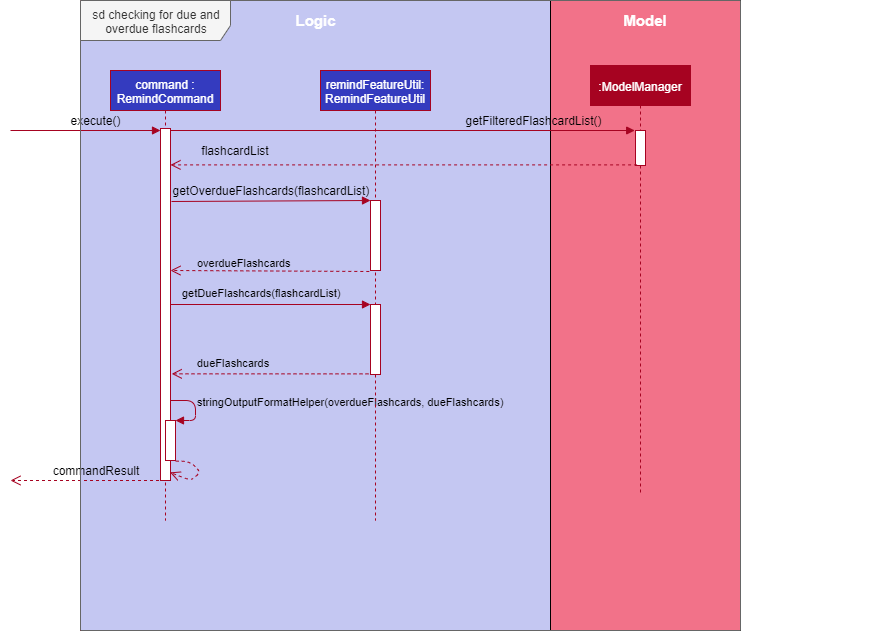

The diagram above was exported from draw.io. Its source (the exported page's mxGraphModel, read from the mxfile embedded in the PNG):
<mxGraphModel dx="1024" dy="517" grid="1" gridSize="10" guides="1" tooltips="1" connect="1" arrows="1" fold="1" page="1" pageScale="1" pageWidth="850" pageHeight="1100" math="0" shadow="0">
  <root>
    <mxCell id="fJEtQ0srpDLeCPACmgwu-0" />
    <mxCell id="fJEtQ0srpDLeCPACmgwu-1" parent="fJEtQ0srpDLeCPACmgwu-0" />
    <mxCell id="fJEtQ0srpDLeCPACmgwu-2" value="&lt;&lt;enumeration&gt;&gt;&#10;ScheduleIncrement" style="swimlane;fontStyle=1;align=center;verticalAlign=top;childLayout=stackLayout;horizontal=1;startSize=38;horizontalStack=0;resizeParent=1;resizeParentMax=0;resizeLast=0;collapsible=1;marginBottom=0;strokeColor=#b85450;fillColor=#f8cecc;fontSize=11;fontColor=#FF0000;" vertex="1" parent="fJEtQ0srpDLeCPACmgwu-1">
      <mxGeometry x="150" y="120" width="240" height="130" as="geometry" />
    </mxCell>
    <mxCell id="fJEtQ0srpDLeCPACmgwu-3" value="FIRST, SECOND, THIRD, FOURTH, &#10;FIFTH, SIXTH, FINAL" style="text;strokeColor=#b85450;fillColor=#f8cecc;align=left;verticalAlign=top;spacingLeft=4;spacingRight=4;overflow=hidden;rotatable=0;points=[[0,0.5],[1,0.5]];portConstraint=eastwest;" vertex="1" parent="fJEtQ0srpDLeCPACmgwu-2">
      <mxGeometry y="38" width="240" height="42" as="geometry" />
    </mxCell>
    <mxCell id="fJEtQ0srpDLeCPACmgwu-4" value="" style="line;strokeWidth=1;fillColor=none;align=left;verticalAlign=middle;spacingTop=-1;spacingLeft=3;spacingRight=3;rotatable=0;labelPosition=right;points=[];portConstraint=eastwest;" vertex="1" parent="fJEtQ0srpDLeCPACmgwu-2">
      <mxGeometry y="80" width="240" height="8" as="geometry" />
    </mxCell>
    <mxCell id="fJEtQ0srpDLeCPACmgwu-5" value="+ getNumberOfDays() : Integer&#10;+ getNextIncrement() : ScheduleIncrement&#10;" style="text;strokeColor=#b85450;fillColor=#f8cecc;align=left;verticalAlign=top;spacingLeft=4;spacingRight=4;overflow=hidden;rotatable=0;points=[[0,0.5],[1,0.5]];portConstraint=eastwest;fontStyle=4" vertex="1" parent="fJEtQ0srpDLeCPACmgwu-2">
      <mxGeometry y="88" width="240" height="42" as="geometry" />
    </mxCell>
    <mxCell id="XQtGjBkDQ-CP33onUJHo-0" value="Statistics" style="swimlane;fontStyle=1;align=center;verticalAlign=top;childLayout=stackLayout;horizontal=1;startSize=26;horizontalStack=0;resizeParent=1;resizeParentMax=0;resizeLast=0;collapsible=1;marginBottom=0;strokeColor=#b85450;fillColor=#f8cecc;fontSize=11;fontColor=#000000;" vertex="1" parent="fJEtQ0srpDLeCPACmgwu-1">
      <mxGeometry x="305" y="330" width="240" height="140" as="geometry" />
    </mxCell>
    <mxCell id="XQtGjBkDQ-CP33onUJHo-1" value="- LocalDate lastViewed&#10;- LocalDate toViewNext" style="text;strokeColor=#b85450;fillColor=#f8cecc;align=left;verticalAlign=top;spacingLeft=4;spacingRight=4;overflow=hidden;rotatable=0;points=[[0,0.5],[1,0.5]];portConstraint=eastwest;" vertex="1" parent="XQtGjBkDQ-CP33onUJHo-0">
      <mxGeometry y="26" width="240" height="42" as="geometry" />
    </mxCell>
    <mxCell id="XQtGjBkDQ-CP33onUJHo-2" value="" style="line;strokeWidth=1;fillColor=none;align=left;verticalAlign=middle;spacingTop=-1;spacingLeft=3;spacingRight=3;rotatable=0;labelPosition=right;points=[];portConstraint=eastwest;" vertex="1" parent="XQtGjBkDQ-CP33onUJHo-0">
      <mxGeometry y="68" width="240" height="8" as="geometry" />
    </mxCell>
    <mxCell id="XQtGjBkDQ-CP33onUJHo-3" value="- updateLastViewed()&#10;- increaseIncrement()&#10;- updateToViewNext()&#10;+ onView()" style="text;strokeColor=#b85450;fillColor=#f8cecc;align=left;verticalAlign=top;spacingLeft=4;spacingRight=4;overflow=hidden;rotatable=0;points=[[0,0.5],[1,0.5]];portConstraint=eastwest;fontStyle=0" vertex="1" parent="XQtGjBkDQ-CP33onUJHo-0">
      <mxGeometry y="76" width="240" height="64" as="geometry" />
    </mxCell>
    <mxCell id="XQtGjBkDQ-CP33onUJHo-4" value="Flashcard" style="swimlane;fontStyle=1;align=center;verticalAlign=top;childLayout=stackLayout;horizontal=1;startSize=26;horizontalStack=0;resizeParent=1;resizeParentMax=0;resizeLast=0;collapsible=1;marginBottom=0;strokeColor=#b85450;fillColor=#f8cecc;fontSize=11;fontColor=#000000;" vertex="1" parent="fJEtQ0srpDLeCPACmgwu-1">
      <mxGeometry x="410" y="150" width="240" height="80" as="geometry" />
    </mxCell>
    <mxCell id="XQtGjBkDQ-CP33onUJHo-5" value="" style="text;strokeColor=#b85450;fillColor=#f8cecc;align=left;verticalAlign=top;spacingLeft=4;spacingRight=4;overflow=hidden;rotatable=0;points=[[0,0.5],[1,0.5]];portConstraint=eastwest;" vertex="1" parent="XQtGjBkDQ-CP33onUJHo-4">
      <mxGeometry y="26" width="240" height="14" as="geometry" />
    </mxCell>
    <mxCell id="XQtGjBkDQ-CP33onUJHo-6" value="" style="line;strokeWidth=1;fillColor=none;align=left;verticalAlign=middle;spacingTop=-1;spacingLeft=3;spacingRight=3;rotatable=0;labelPosition=right;points=[];portConstraint=eastwest;" vertex="1" parent="XQtGjBkDQ-CP33onUJHo-4">
      <mxGeometry y="40" width="240" height="8" as="geometry" />
    </mxCell>
    <mxCell id="XQtGjBkDQ-CP33onUJHo-7" value="+ getStatistics() : Statistics" style="text;strokeColor=#b85450;fillColor=#f8cecc;align=left;verticalAlign=top;spacingLeft=4;spacingRight=4;overflow=hidden;rotatable=0;points=[[0,0.5],[1,0.5]];portConstraint=eastwest;fontStyle=0" vertex="1" parent="XQtGjBkDQ-CP33onUJHo-4">
      <mxGeometry y="48" width="240" height="32" as="geometry" />
    </mxCell>
    <mxCell id="XQtGjBkDQ-CP33onUJHo-9" value="" style="endArrow=diamondThin;endFill=1;endSize=24;html=1;labelBackgroundColor=none;strokeColor=#000000;fontSize=11;fontColor=#000000;exitX=0.5;exitY=1;exitDx=0;exitDy=0;entryX=0.188;entryY=0;entryDx=0;entryDy=0;entryPerimeter=0;" edge="1" parent="fJEtQ0srpDLeCPACmgwu-1" source="fJEtQ0srpDLeCPACmgwu-2" target="XQtGjBkDQ-CP33onUJHo-0">
      <mxGeometry width="160" relative="1" as="geometry">
        <mxPoint x="240" y="290" as="sourcePoint" />
        <mxPoint x="440" y="320" as="targetPoint" />
        <Array as="points">
          <mxPoint x="270" y="270" />
          <mxPoint x="350" y="270" />
        </Array>
      </mxGeometry>
    </mxCell>
    <mxCell id="XQtGjBkDQ-CP33onUJHo-15" value="1" style="text;html=1;strokeColor=none;fillColor=none;align=center;verticalAlign=middle;whiteSpace=wrap;rounded=0;labelBackgroundColor=#ffffff;fontSize=11;fontColor=#000000;" vertex="1" parent="fJEtQ0srpDLeCPACmgwu-1">
      <mxGeometry x="265" y="250" width="40" height="20" as="geometry" />
    </mxCell>
    <mxCell id="XQtGjBkDQ-CP33onUJHo-16" value="1" style="text;html=1;strokeColor=none;fillColor=none;align=center;verticalAlign=middle;whiteSpace=wrap;rounded=0;labelBackgroundColor=#ffffff;fontSize=11;fontColor=#000000;" vertex="1" parent="fJEtQ0srpDLeCPACmgwu-1">
      <mxGeometry x="425" y="310" width="40" height="20" as="geometry" />
    </mxCell>
    <mxCell id="cHkOtmfxvlp9Hi-ChVgM-0" value="" style="endArrow=diamondThin;endFill=1;endSize=24;html=1;labelBackgroundColor=none;strokeColor=#000000;fontSize=11;fontColor=#000000;" edge="1" parent="fJEtQ0srpDLeCPACmgwu-1">
      <mxGeometry width="160" relative="1" as="geometry">
        <mxPoint x="430" y="330" as="sourcePoint" />
        <mxPoint x="430" y="230" as="targetPoint" />
      </mxGeometry>
    </mxCell>
  </root>
</mxGraphModel>